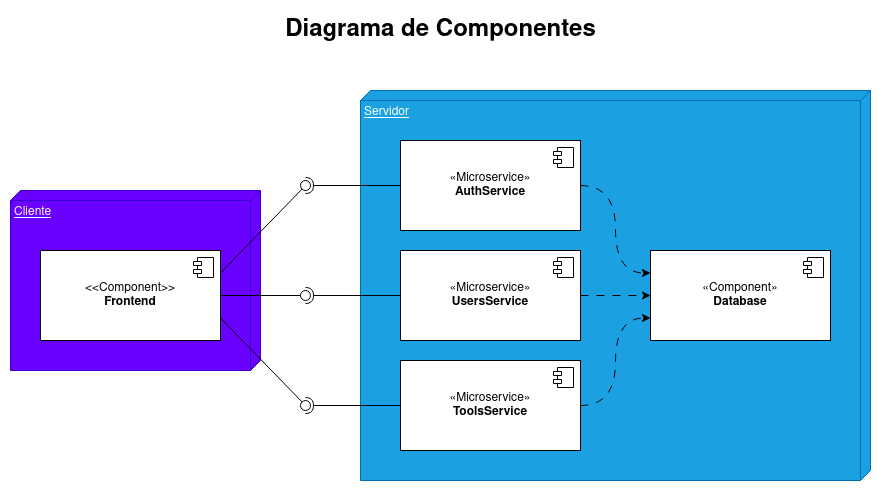

The diagram above was exported from draw.io. Its source (the exported page's mxGraphModel, read from the mxfile embedded in the PNG):
<mxGraphModel dx="1247" dy="687" grid="1" gridSize="10" guides="1" tooltips="1" connect="1" arrows="1" fold="1" page="1" pageScale="1.5" pageWidth="656" pageHeight="400" background="none" math="0" shadow="0">
  <root>
    <mxCell id="0" style=";html=1;" />
    <mxCell id="1" style=";html=1;" parent="0" />
    <mxCell id="1672d66443f91eb5-23" value="Diagrama de Componentes" style="text;strokeColor=none;fillColor=none;html=1;fontSize=24;fontStyle=1;verticalAlign=middle;align=center;" parent="1" vertex="1">
      <mxGeometry x="157" y="65" width="670" height="40" as="geometry" />
    </mxCell>
    <mxCell id="xCao1d3puIFoIKVxTXG_-33" value="" style="group" vertex="1" connectable="0" parent="1">
      <mxGeometry x="62" y="145" width="860" height="390" as="geometry" />
    </mxCell>
    <mxCell id="xCao1d3puIFoIKVxTXG_-3" value="&lt;font style=&quot;font-size: 12px;&quot;&gt;Cliente&lt;/font&gt;" style="verticalAlign=top;align=left;spacingTop=8;spacingLeft=2;spacingRight=12;shape=cube;size=10;direction=south;fontStyle=4;html=1;whiteSpace=wrap;fontSize=12;fillColor=#6a00ff;fontColor=#ffffff;strokeColor=#3700CC;" vertex="1" parent="xCao1d3puIFoIKVxTXG_-33">
      <mxGeometry y="100" width="250" height="180" as="geometry" />
    </mxCell>
    <mxCell id="xCao1d3puIFoIKVxTXG_-1" value="&lt;div&gt;&amp;lt;&amp;lt;Component&amp;gt;&amp;gt;&lt;/div&gt;&lt;div&gt;&lt;b&gt;Frontend&lt;/b&gt;&lt;br&gt;&lt;/div&gt;" style="html=1;dropTarget=0;whiteSpace=wrap;" vertex="1" parent="xCao1d3puIFoIKVxTXG_-33">
      <mxGeometry x="30" y="160" width="180" height="90" as="geometry" />
    </mxCell>
    <mxCell id="xCao1d3puIFoIKVxTXG_-2" value="" style="shape=module;jettyWidth=8;jettyHeight=4;" vertex="1" parent="xCao1d3puIFoIKVxTXG_-1">
      <mxGeometry x="1" width="20" height="20" relative="1" as="geometry">
        <mxPoint x="-27" y="7" as="offset" />
      </mxGeometry>
    </mxCell>
    <mxCell id="xCao1d3puIFoIKVxTXG_-4" value="Servidor" style="verticalAlign=top;align=left;spacingTop=8;spacingLeft=2;spacingRight=12;shape=cube;size=10;direction=south;fontStyle=4;html=1;whiteSpace=wrap;fillColor=#1ba1e2;fontColor=#ffffff;strokeColor=#006EAF;" vertex="1" parent="xCao1d3puIFoIKVxTXG_-33">
      <mxGeometry x="350" width="510" height="390" as="geometry" />
    </mxCell>
    <mxCell id="xCao1d3puIFoIKVxTXG_-7" value="«Microservice»&lt;br&gt;&lt;b&gt;AuthService&lt;/b&gt;" style="html=1;dropTarget=0;whiteSpace=wrap;" vertex="1" parent="xCao1d3puIFoIKVxTXG_-33">
      <mxGeometry x="390" y="50" width="180" height="90" as="geometry" />
    </mxCell>
    <mxCell id="xCao1d3puIFoIKVxTXG_-8" value="" style="shape=module;jettyWidth=8;jettyHeight=4;" vertex="1" parent="xCao1d3puIFoIKVxTXG_-7">
      <mxGeometry x="1" width="20" height="20" relative="1" as="geometry">
        <mxPoint x="-27" y="7" as="offset" />
      </mxGeometry>
    </mxCell>
    <mxCell id="xCao1d3puIFoIKVxTXG_-9" value="«Microservice»&lt;br&gt;&lt;div&gt;&lt;b&gt;UsersService&lt;/b&gt;&lt;/div&gt;" style="html=1;dropTarget=0;whiteSpace=wrap;" vertex="1" parent="xCao1d3puIFoIKVxTXG_-33">
      <mxGeometry x="390" y="160" width="180" height="90" as="geometry" />
    </mxCell>
    <mxCell id="xCao1d3puIFoIKVxTXG_-10" value="" style="shape=module;jettyWidth=8;jettyHeight=4;" vertex="1" parent="xCao1d3puIFoIKVxTXG_-9">
      <mxGeometry x="1" width="20" height="20" relative="1" as="geometry">
        <mxPoint x="-27" y="7" as="offset" />
      </mxGeometry>
    </mxCell>
    <mxCell id="xCao1d3puIFoIKVxTXG_-11" value="«Microservice»&lt;br&gt;&lt;div&gt;&lt;b&gt;ToolsService&lt;/b&gt;&lt;/div&gt;" style="html=1;dropTarget=0;whiteSpace=wrap;" vertex="1" parent="xCao1d3puIFoIKVxTXG_-33">
      <mxGeometry x="390" y="270" width="180" height="90" as="geometry" />
    </mxCell>
    <mxCell id="xCao1d3puIFoIKVxTXG_-12" value="" style="shape=module;jettyWidth=8;jettyHeight=4;" vertex="1" parent="xCao1d3puIFoIKVxTXG_-11">
      <mxGeometry x="1" width="20" height="20" relative="1" as="geometry">
        <mxPoint x="-27" y="7" as="offset" />
      </mxGeometry>
    </mxCell>
    <mxCell id="xCao1d3puIFoIKVxTXG_-14" value="&lt;div&gt;«Component»&lt;b&gt;&lt;br&gt;&lt;/b&gt;&lt;/div&gt;&lt;div&gt;&lt;b&gt;Database&lt;/b&gt;&lt;/div&gt;" style="html=1;dropTarget=0;whiteSpace=wrap;" vertex="1" parent="xCao1d3puIFoIKVxTXG_-33">
      <mxGeometry x="640" y="160" width="180" height="90" as="geometry" />
    </mxCell>
    <mxCell id="xCao1d3puIFoIKVxTXG_-15" value="" style="shape=module;jettyWidth=8;jettyHeight=4;" vertex="1" parent="xCao1d3puIFoIKVxTXG_-14">
      <mxGeometry x="1" width="20" height="20" relative="1" as="geometry">
        <mxPoint x="-27" y="7" as="offset" />
      </mxGeometry>
    </mxCell>
    <mxCell id="xCao1d3puIFoIKVxTXG_-17" style="edgeStyle=orthogonalEdgeStyle;orthogonalLoop=1;jettySize=auto;html=1;entryX=0;entryY=0.25;entryDx=0;entryDy=0;curved=1;dashed=1;dashPattern=8 8;" edge="1" parent="xCao1d3puIFoIKVxTXG_-33" source="xCao1d3puIFoIKVxTXG_-7" target="xCao1d3puIFoIKVxTXG_-14">
      <mxGeometry relative="1" as="geometry" />
    </mxCell>
    <mxCell id="xCao1d3puIFoIKVxTXG_-19" style="edgeStyle=orthogonalEdgeStyle;rounded=0;orthogonalLoop=1;jettySize=auto;html=1;entryX=0;entryY=0.5;entryDx=0;entryDy=0;dashed=1;dashPattern=8 8;" edge="1" parent="xCao1d3puIFoIKVxTXG_-33" source="xCao1d3puIFoIKVxTXG_-9" target="xCao1d3puIFoIKVxTXG_-14">
      <mxGeometry relative="1" as="geometry" />
    </mxCell>
    <mxCell id="xCao1d3puIFoIKVxTXG_-18" style="edgeStyle=orthogonalEdgeStyle;orthogonalLoop=1;jettySize=auto;html=1;entryX=0;entryY=0.75;entryDx=0;entryDy=0;endArrow=classic;endFill=1;curved=1;dashed=1;dashPattern=8 8;" edge="1" parent="xCao1d3puIFoIKVxTXG_-33" source="xCao1d3puIFoIKVxTXG_-11" target="xCao1d3puIFoIKVxTXG_-14">
      <mxGeometry relative="1" as="geometry" />
    </mxCell>
    <mxCell id="xCao1d3puIFoIKVxTXG_-24" value="" style="rounded=0;orthogonalLoop=1;jettySize=auto;html=1;endArrow=none;endFill=0;sketch=0;sourcePerimeterSpacing=0;targetPerimeterSpacing=0;exitX=1;exitY=0.25;exitDx=0;exitDy=0;" edge="1" target="xCao1d3puIFoIKVxTXG_-26" parent="xCao1d3puIFoIKVxTXG_-33" source="xCao1d3puIFoIKVxTXG_-1">
      <mxGeometry relative="1" as="geometry">
        <mxPoint x="270" y="190" as="sourcePoint" />
      </mxGeometry>
    </mxCell>
    <mxCell id="xCao1d3puIFoIKVxTXG_-25" value="" style="rounded=0;orthogonalLoop=1;jettySize=auto;html=1;endArrow=halfCircle;endFill=0;entryX=0.5;entryY=0.5;endSize=6;strokeWidth=1;sketch=0;exitX=0;exitY=0.5;exitDx=0;exitDy=0;" edge="1" target="xCao1d3puIFoIKVxTXG_-26" parent="xCao1d3puIFoIKVxTXG_-33" source="xCao1d3puIFoIKVxTXG_-7">
      <mxGeometry relative="1" as="geometry">
        <mxPoint x="320" y="190" as="sourcePoint" />
      </mxGeometry>
    </mxCell>
    <mxCell id="xCao1d3puIFoIKVxTXG_-26" value="" style="ellipse;whiteSpace=wrap;html=1;align=center;aspect=fixed;resizable=0;points=[];outlineConnect=0;sketch=0;" vertex="1" parent="xCao1d3puIFoIKVxTXG_-33">
      <mxGeometry x="290" y="90" width="10" height="10" as="geometry" />
    </mxCell>
    <mxCell id="xCao1d3puIFoIKVxTXG_-27" value="" style="rounded=0;orthogonalLoop=1;jettySize=auto;html=1;endArrow=none;endFill=0;sketch=0;sourcePerimeterSpacing=0;targetPerimeterSpacing=0;exitX=1;exitY=0.5;exitDx=0;exitDy=0;" edge="1" target="xCao1d3puIFoIKVxTXG_-29" parent="xCao1d3puIFoIKVxTXG_-33" source="xCao1d3puIFoIKVxTXG_-1">
      <mxGeometry relative="1" as="geometry">
        <mxPoint x="480" y="235" as="sourcePoint" />
      </mxGeometry>
    </mxCell>
    <mxCell id="xCao1d3puIFoIKVxTXG_-28" value="" style="rounded=0;orthogonalLoop=1;jettySize=auto;html=1;endArrow=halfCircle;endFill=0;entryX=0.5;entryY=0.5;endSize=6;strokeWidth=1;sketch=0;exitX=0;exitY=0.5;exitDx=0;exitDy=0;" edge="1" target="xCao1d3puIFoIKVxTXG_-29" parent="xCao1d3puIFoIKVxTXG_-33" source="xCao1d3puIFoIKVxTXG_-9">
      <mxGeometry relative="1" as="geometry">
        <mxPoint x="520" y="235" as="sourcePoint" />
      </mxGeometry>
    </mxCell>
    <mxCell id="xCao1d3puIFoIKVxTXG_-29" value="" style="ellipse;whiteSpace=wrap;html=1;align=center;aspect=fixed;resizable=0;points=[];outlineConnect=0;sketch=0;" vertex="1" parent="xCao1d3puIFoIKVxTXG_-33">
      <mxGeometry x="290" y="200" width="10" height="10" as="geometry" />
    </mxCell>
    <mxCell id="xCao1d3puIFoIKVxTXG_-30" value="" style="rounded=0;orthogonalLoop=1;jettySize=auto;html=1;endArrow=none;endFill=0;sketch=0;sourcePerimeterSpacing=0;targetPerimeterSpacing=0;exitX=1;exitY=0.75;exitDx=0;exitDy=0;" edge="1" target="xCao1d3puIFoIKVxTXG_-32" parent="xCao1d3puIFoIKVxTXG_-33" source="xCao1d3puIFoIKVxTXG_-1">
      <mxGeometry relative="1" as="geometry">
        <mxPoint x="410" y="285" as="sourcePoint" />
      </mxGeometry>
    </mxCell>
    <mxCell id="xCao1d3puIFoIKVxTXG_-31" value="" style="rounded=0;orthogonalLoop=1;jettySize=auto;html=1;endArrow=halfCircle;endFill=0;entryX=0.5;entryY=0.5;endSize=6;strokeWidth=1;sketch=0;exitX=0;exitY=0.5;exitDx=0;exitDy=0;" edge="1" target="xCao1d3puIFoIKVxTXG_-32" parent="xCao1d3puIFoIKVxTXG_-33" source="xCao1d3puIFoIKVxTXG_-11">
      <mxGeometry relative="1" as="geometry">
        <mxPoint x="450" y="285" as="sourcePoint" />
      </mxGeometry>
    </mxCell>
    <mxCell id="xCao1d3puIFoIKVxTXG_-32" value="" style="ellipse;whiteSpace=wrap;html=1;align=center;aspect=fixed;resizable=0;points=[];outlineConnect=0;sketch=0;" vertex="1" parent="xCao1d3puIFoIKVxTXG_-33">
      <mxGeometry x="290" y="310" width="10" height="10" as="geometry" />
    </mxCell>
  </root>
</mxGraphModel>